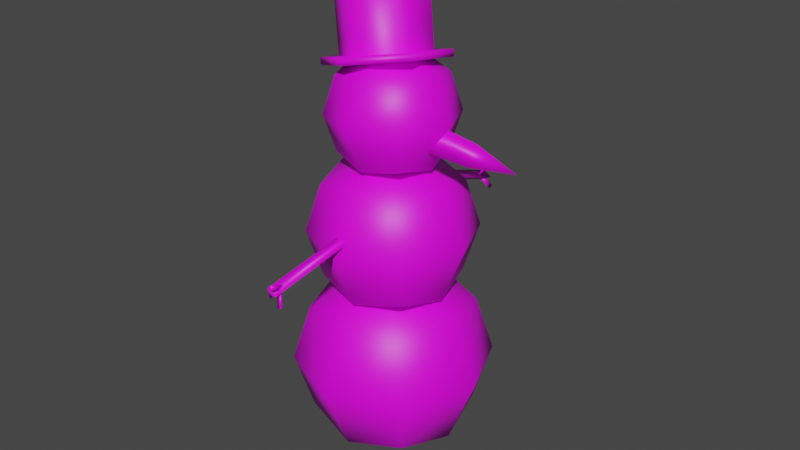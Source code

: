 # Source: snowman.blend  (saved by Blender 3.6.13; exported with 4.5.12 LTS)
import bpy
from mathutils import Matrix  # noqa: F401  (used for matrix-valued properties, if any)

bpy.ops.wm.read_factory_settings(use_empty=True)
scene = bpy.context.scene
scene.name = 'Scene'

# ---- images (referenced by path relative to the original .blend; pixels are not part of the script)
import os
ASSET_DIR = os.environ.get("B2B_ASSET_DIR", "")  # directory of the original .blend (textures are referenced by path, not embedded)
HERE = os.path.dirname(os.path.abspath(__file__))  # packed textures are extracted next to this script under _unpacked/

def load_image(name, relpath, width, height, colorspace="sRGB"):
    """Load a texture the original file referenced (path relative to the .blend, or extracted next to this script)."""
    p = next((c for c in (os.path.join(HERE, relpath), os.path.join(ASSET_DIR, relpath)) if relpath and os.path.exists(c)), "")
    if p:
        img = bpy.data.images.load(p, check_existing=True)
        img.name = name
    else:  # same state as the original file: an image datablock whose file is absent (Cycles renders it pink)
        img = bpy.data.images.new(name, width, height)
        img.source = "FILE"
        img.filepath = "//" + (relpath or name)
    img.colorspace_settings.name = colorspace
    return img
img_snowman = load_image('snowman', 'snowman.png', 1024, 1024, 'sRGB')

# ---- materials (node trees are filled in below, after node groups)
mat_material_001 = bpy.data.materials.new('Material.001')
mat_material_001.use_transparent_shadow = False

# ---- material node trees
mat_material_001.use_nodes = True; mat_material_001.node_tree.nodes.clear()
_N = mat_material_001.node_tree.nodes; _L = mat_material_001.node_tree.links
n0 = _N.new('ShaderNodeBsdfPrincipled'); n0.name = 'Principled BSDF'; n0.location = (10, 300)
n0.distribution = 'GGX'
n0.subsurface_method = 'RANDOM_WALK_SKIN'
n0.inputs[3].default_value = 1.45
n0.inputs[27].default_value = (0.0, 0.0, 0.0, 1.0)
n0.inputs[28].default_value = 1.0
n1 = _N.new('ShaderNodeOutputMaterial'); n1.name = 'Material Output'; n1.location = (300, 300)
n2 = _N.new('ShaderNodeTexImage'); n2.name = 'Image Texture'; n2.location = (-280, 280)
n2.image = img_snowman
_L.new(n0.outputs[0], n1.inputs[0])
_L.new(n2.outputs[0], n0.inputs[0])
n1.is_active_output = True

# ---- world
world_world = bpy.data.worlds.new('World'); scene.world = world_world
world_world.use_nodes = True; world_world.node_tree.nodes.clear()
_N = world_world.node_tree.nodes; _L = world_world.node_tree.links
n0 = _N.new('ShaderNodeOutputWorld'); n0.name = 'World Output'; n0.location = (300, 300)
n1 = _N.new('ShaderNodeBackground'); n1.name = 'Background'; n1.location = (10, 300)
n1.inputs[0].default_value = (0.05088, 0.05088, 0.05088, 1.0)
_L.new(n1.outputs[0], n0.inputs[0])
n0.is_active_output = True
world_world.color = (0.05088, 0.05088, 0.05088)
world_world.use_sun_shadow = False
world_world.sun_shadow_jitter_overblur = 0.0

# ---- meshes
me_roundcube = bpy.data.meshes.new('Roundcube')
me_roundcube.from_pydata([(-0.1892, -0.1892, 0.08015), (-1.796e-08, -0.2317, 0.03763), (-0.2317, -0.2317, 0.2693), (-2.635e-08, -0.3276, 0.2693), (0.1892, -0.1892, 0.08015), (0.2317, -2.545e-08, 0.03763), (0.2317, -0.2317, 0.2693), (0.3276, -3.384e-08, 0.2693), (0.1892, 0.1892, 0.08015), (2.255e-08, 0.2317, 0.03763), (0.2317, 0.2317, 0.2693), (3.093e-08, 0.3276, 0.2693), (-0.1892, 0.1892, 0.08015), (-0.2317, 1.506e-08, 0.03763), (-0.2317, 0.2317, 0.2693), (-0.3276, 2.345e-08, 0.2693), (2.292e-09, -5.195e-09, -0.05833), (-0.1892, -0.1892, 0.4585), (-1.796e-08, -0.2317, 0.501), (0.1892, -0.1892, 0.4585), (-0.2317, 1.506e-08, 0.501), (2.292e-09, -5.195e-09, 0.5969), (0.2317, -2.545e-08, 0.501), (-0.1892, 0.1892, 0.4585), (2.255e-08, 0.2317, 0.501), (0.1892, 0.1892, 0.4585), (-0.1571, -0.1571, 0.5728), (-1.453e-08, -0.1924, 0.5375), (-0.1924, -0.1924, 0.73), (-2.15e-08, -0.2721, 0.73), (0.1571, -0.1571, 0.5728), (0.1924, -2.24e-08, 0.5375), (0.1924, -0.1924, 0.73), (0.2721, -2.937e-08, 0.73), (0.1571, 0.1571, 0.5728), (1.911e-08, 0.1924, 0.5375), (0.1924, 0.1924, 0.73), (2.608e-08, 0.2721, 0.73), (-0.1571, 0.1571, 0.5728), (-0.1924, 1.124e-08, 0.5375), (-0.1924, 0.1924, 0.73), (-0.2721, 1.821e-08, 0.73), (2.292e-09, -5.577e-09, 0.4578), (-0.1571, -0.1571, 0.8871), (-1.453e-08, -0.1924, 0.9224), (0.1571, -0.1571, 0.8871), (-0.1924, 1.124e-08, 0.9224), (2.292e-09, -5.577e-09, 1.002), (0.1924, -2.24e-08, 0.9224), (-0.1571, 0.1571, 0.8871), (1.911e-08, 0.1924, 0.9224), (0.1571, 0.1571, 0.8871), (-0.1201, -0.1201, 0.9926), (-1.083e-08, -0.147, 0.9656), (-0.147, -0.147, 1.113), (-1.616e-08, -0.208, 1.113), (0.1201, -0.1201, 0.9926), (0.147, -1.779e-08, 0.9656), (0.147, -0.147, 1.113), (0.208, -2.312e-08, 1.113), (0.1201, 0.1201, 0.9926), (1.488e-08, 0.147, 0.9656), (0.147, 0.147, 1.113), (2.02e-08, 0.208, 1.113), (-0.1201, 0.1201, 0.9926), (-0.147, 7.918e-09, 0.9656), (-0.147, 0.147, 1.113), (-0.208, 1.324e-08, 1.113), (2.022e-09, -4.938e-09, 0.9047), (-0.1201, -0.1201, 1.233), (-1.083e-08, -0.147, 1.26), (0.1201, -0.1201, 1.233), (-0.147, 7.918e-09, 1.26), (2.022e-09, -4.938e-09, 1.321), (0.147, -1.779e-08, 1.26), (-0.1201, 0.1201, 1.233), (1.488e-08, 0.147, 1.26), (0.1201, 0.1201, 1.233), (0.2959, 0.01563, 1.083), (0.2795, 0.05439, 1.025), (0.2882, -0.01695, 1.02), (0.4219, 0.03604, 1.017), (0.1722, -0.004105, 1.114), (0.1528, 0.04142, 1.046), (0.1631, -0.04237, 1.039), (-0.01711, 0.2078, 0.8485), (0.01599, 0.2023, 0.8329), (-0.01711, 0.1968, 0.8173), (-0.01711, 0.5016, 0.7456), (0.01599, 0.4961, 0.73), (-0.01711, 0.4906, 0.7143), (-0.0007154, 0.4446, 0.7509), (0.005719, 0.4574, 0.7438), (-0.008585, 0.4565, 0.7508), (0.01375, 0.4715, 0.7985), (0.02162, 0.4596, 0.7985), (0.02805, 0.4723, 0.7915), (0.01645, 0.4887, 0.689), (0.01747, 0.5012, 0.6988), (0.004506, 0.4962, 0.691), (-0.008684, 0.4643, 0.7334), (0.00326, 0.4567, 0.7314), (0.004278, 0.4693, 0.7412), (-0.007615, -0.223, 0.7581), (0.02346, -0.2253, 0.7781), (-0.01127, -0.2276, 0.7907), (-0.002534, -0.5312, 0.7147), (0.02854, -0.5335, 0.7347), (-0.006191, -0.5359, 0.7473), (0.007375, -0.4933, 0.732), (0.01422, -0.5047, 0.7408), (-0.0002717, -0.5052, 0.7341), (0.02112, -0.527, 0.6888), (0.02877, -0.5151, 0.6867), (0.03561, -0.5266, 0.6954), (0.02456, -0.5457, 0.7742), (0.02719, -0.5524, 0.76), (0.01328, -0.5515, 0.7677), (0.002703, -0.5037, 0.7434), (0.01399, -0.4979, 0.7499), (0.01662, -0.5046, 0.7357), (0.1253, 0.1256, 1.277), (-0.04173, 0.2161, 1.22), (-0.04532, 0.1635, 1.245), (-0.1113, 0.2127, 1.517), (0.07438, 0.09867, 1.285), (0.008431, 0.1479, 1.557), (0.07438, -0.04116, 1.311), (0.008431, 0.008036, 1.583), (-0.04532, -0.1162, 1.295), (-0.1113, -0.06696, 1.567), (-0.165, -0.05132, 1.254), (-0.231, -0.002128, 1.526), (-0.165, 0.0885, 1.229), (-0.231, 0.1377, 1.501), (0.1253, -0.06946, 1.312), (-0.04173, -0.1741, 1.29), (-0.2087, -0.08365, 1.233), (-0.2087, 0.1114, 1.198), (-0.04693, 0.22, 1.241), (-0.2139, 0.1153, 1.22), (-0.2139, -0.07976, 1.255), (-0.04693, -0.1702, 1.312), (0.1201, -0.06558, 1.333), (0.1201, 0.1295, 1.298)], [], [(0, 1, 3, 2), (1, 4, 6, 3), (2, 3, 18, 17), (3, 6, 19, 18), (4, 5, 7, 6), (5, 8, 10, 7), (6, 7, 22, 19), (7, 10, 25, 22), (8, 9, 11, 10), (9, 12, 14, 11), (10, 11, 24, 25), (11, 14, 23, 24), (12, 13, 15, 14), (13, 0, 2, 15), (14, 15, 20, 23), (15, 2, 17, 20), (12, 9, 16, 13), (9, 8, 5, 16), (13, 16, 1, 0), (16, 5, 4, 1), (17, 18, 21, 20), (18, 19, 22, 21), (20, 21, 24, 23), (21, 22, 25, 24), (26, 27, 29, 28), (27, 30, 32, 29), (28, 29, 44, 43), (29, 32, 45, 44), (30, 31, 33, 32), (31, 34, 36, 33), (32, 33, 48, 45), (33, 36, 51, 48), (34, 35, 37, 36), (35, 38, 40, 37), (36, 37, 50, 51), (37, 40, 49, 50), (38, 39, 41, 40), (39, 26, 28, 41), (40, 41, 46, 49), (41, 28, 43, 46), (38, 35, 42, 39), (35, 34, 31, 42), (39, 42, 27, 26), (42, 31, 30, 27), (43, 44, 47, 46), (44, 45, 48, 47), (46, 47, 50, 49), (47, 48, 51, 50), (52, 53, 55, 54), (53, 56, 58, 55), (54, 55, 70, 69), (55, 58, 71, 70), (56, 57, 59, 58), (57, 60, 62, 59), (58, 59, 74, 71), (59, 62, 77, 74), (60, 61, 63, 62), (61, 64, 66, 63), (62, 63, 76, 77), (63, 66, 75, 76), (64, 65, 67, 66), (65, 52, 54, 67), (66, 67, 72, 75), (67, 54, 69, 72), (64, 61, 68, 65), (61, 60, 57, 68), (65, 68, 53, 52), (68, 57, 56, 53), (69, 70, 73, 72), (70, 71, 74, 73), (72, 73, 76, 75), (73, 74, 77, 76), (78, 81, 79), (80, 78, 82, 84), (79, 81, 80), (80, 81, 78), (79, 80, 84, 83), (78, 79, 83, 82), (88, 89, 90), (86, 87, 90, 89), (85, 86, 89, 88), (87, 85, 88, 90), (91, 93, 92), (95, 96, 94), (92, 93, 94, 96), (91, 92, 96, 95), (93, 91, 95, 94), (97, 99, 98), (101, 102, 100), (98, 99, 100, 102), (97, 98, 102, 101), (99, 97, 101, 100), (106, 107, 108), (104, 105, 108, 107), (103, 104, 107, 106), (105, 103, 106, 108), (109, 111, 110), (113, 114, 112), (110, 111, 112, 114), (109, 110, 114, 113), (111, 109, 113, 112), (115, 117, 116), (119, 120, 118), (116, 117, 118, 120), (115, 116, 120, 119), (117, 115, 119, 118), (122, 138, 140, 139), (123, 124, 126, 125), (121, 122, 139, 144), (125, 126, 128, 127), (136, 135, 143, 142), (135, 121, 144, 143), (127, 128, 130, 129), (138, 137, 141, 140), (144, 139, 140, 141, 142, 143), (129, 130, 132, 131), (126, 124, 134, 132, 130, 128), (121, 135, 136, 137, 138, 122), (131, 132, 134, 133), (137, 136, 142, 141), (133, 134, 124, 123)])
me_roundcube.polygons.foreach_set('use_smooth', [True] * 121)
_uv = me_roundcube.uv_layers.new(name='UVMap')
_uv.uv.foreach_set('vector', [0.376, 0.01939, 0.389, 0.1102, 0.2833, 0.1077, 0.2859, 0.002042, 0.389, 0.1102, 0.3716, 0.2004, 0.2808, 0.2133, 0.2833, 0.1077, 0.2859, 0.002042, 0.2833, 0.1077, 0.1777, 0.1051, 0.195, 0.01499, 0.2833, 0.1077, 0.2808, 0.2133, 0.1906, 0.196, 0.1777, 0.1051, 0.3716, 0.2004, 0.4134, 0.2821, 0.3127, 0.314, 0.2808, 0.2133, 0.4134, 0.2821, 0.4264, 0.3729, 0.3447, 0.4148, 0.3127, 0.314, 0.2808, 0.2133, 0.3127, 0.314, 0.212, 0.346, 0.1991, 0.2552, 0.3127, 0.314, 0.3447, 0.4148, 0.2538, 0.4277, 0.212, 0.346, 0.4348, 0.4321, 0.4478, 0.523, 0.3421, 0.5204, 0.3447, 0.4148, 0.4478, 0.523, 0.4304, 0.6131, 0.3396, 0.626, 0.3421, 0.5204, 0.3447, 0.4148, 0.3421, 0.5204, 0.2365, 0.5178, 0.2538, 0.4277, 0.3421, 0.5204, 0.3396, 0.626, 0.2494, 0.6087, 0.2365, 0.5178, 0.4304, 0.6131, 0.4723, 0.6948, 0.3716, 0.7268, 0.3396, 0.626, 0.4723, 0.6948, 0.4852, 0.7857, 0.4035, 0.8275, 0.3716, 0.7268, 0.3396, 0.626, 0.3716, 0.7268, 0.2708, 0.7587, 0.2579, 0.6679, 0.3716, 0.7268, 0.4035, 0.8275, 0.3127, 0.8404, 0.2708, 0.7587, 0.6074, 0.3773, 0.5165, 0.3903, 0.5191, 0.2846, 0.6247, 0.2872, 0.5165, 0.3903, 0.4264, 0.3729, 0.4134, 0.2821, 0.5191, 0.2846, 0.6247, 0.2872, 0.5191, 0.2846, 0.5217, 0.179, 0.6118, 0.1963, 0.5191, 0.2846, 0.4134, 0.2821, 0.4308, 0.1919, 0.5217, 0.179, 0.01807, 0.2508, 0.1089, 0.2378, 0.1064, 0.3435, 0.0007253, 0.3409, 0.1089, 0.2378, 0.1991, 0.2552, 0.212, 0.346, 0.1064, 0.3435, 0.0007253, 0.3409, 0.1064, 0.3435, 0.1038, 0.4491, 0.01368, 0.4318, 0.1064, 0.3435, 0.212, 0.346, 0.1947, 0.4361, 0.1038, 0.4491, 0.3229, 0.01762, 0.3304, 0.09348, 0.2428, 0.08757, 0.2488, 0.0, 0.3304, 0.09348, 0.3128, 0.1676, 0.2369, 0.1751, 0.2428, 0.08757, 0.2488, 0.0, 0.2428, 0.08757, 0.1553, 0.08166, 0.1729, 0.007491, 0.2428, 0.08757, 0.2369, 0.1751, 0.1628, 0.1575, 0.1553, 0.08166, 0.3128, 0.1676, 0.3446, 0.2369, 0.2599, 0.2599, 0.2369, 0.1751, 0.3446, 0.2369, 0.3521, 0.3128, 0.2828, 0.3446, 0.2599, 0.2599, 0.2369, 0.1751, 0.2599, 0.2599, 0.1751, 0.2828, 0.1676, 0.2069, 0.2599, 0.2599, 0.2828, 0.3446, 0.2069, 0.3521, 0.1751, 0.2828, 0.3569, 0.3622, 0.3644, 0.4381, 0.2769, 0.4321, 0.2828, 0.3446, 0.3644, 0.4381, 0.3468, 0.5122, 0.271, 0.5197, 0.2769, 0.4321, 0.2828, 0.3446, 0.2769, 0.4321, 0.1893, 0.4262, 0.2069, 0.3521, 0.2769, 0.4321, 0.271, 0.5197, 0.1968, 0.5021, 0.1893, 0.4262, 0.3468, 0.5122, 0.3786, 0.5815, 0.2939, 0.6044, 0.271, 0.5197, 0.3786, 0.5815, 0.3861, 0.6574, 0.3168, 0.6892, 0.2939, 0.6044, 0.271, 0.5197, 0.2939, 0.6044, 0.2092, 0.6274, 0.2017, 0.5515, 0.2939, 0.6044, 0.3168, 0.6892, 0.2409, 0.6966, 0.2092, 0.6274, 0.5021, 0.3229, 0.4262, 0.3304, 0.4321, 0.2428, 0.5197, 0.2488, 0.4262, 0.3304, 0.3521, 0.3128, 0.3446, 0.2369, 0.4321, 0.2428, 0.5197, 0.2488, 0.4321, 0.2428, 0.4381, 0.1553, 0.5122, 0.1729, 0.4321, 0.2428, 0.3446, 0.2369, 0.3622, 0.1628, 0.4381, 0.1553, 0.01762, 0.1968, 0.09348, 0.1893, 0.08757, 0.2769, 0.0, 0.271, 0.09348, 0.1893, 0.1676, 0.2069, 0.1751, 0.2828, 0.08757, 0.2769, 0.0, 0.271, 0.08757, 0.2769, 0.08166, 0.3644, 0.007491, 0.3468, 0.08757, 0.2769, 0.1751, 0.2828, 0.1575, 0.3569, 0.08166, 0.3644, 0.7278, 0.5081, 0.7298, 0.4499, 0.7955, 0.4632, 0.7822, 0.5289, 0.7298, 0.4499, 0.7506, 0.3955, 0.8089, 0.3974, 0.7955, 0.4632, 0.7822, 0.5289, 0.7955, 0.4632, 0.8613, 0.4765, 0.8405, 0.5309, 0.7955, 0.4632, 0.8089, 0.3974, 0.8633, 0.4183, 0.8613, 0.4765, 0.7506, 0.3955, 0.7336, 0.3398, 0.8, 0.331, 0.8089, 0.3974, 0.7336, 0.3398, 0.7355, 0.2815, 0.7912, 0.2645, 0.8, 0.331, 0.8089, 0.3974, 0.8, 0.331, 0.8665, 0.3221, 0.8646, 0.3804, 0.8, 0.331, 0.7912, 0.2645, 0.8495, 0.2664, 0.8665, 0.3221, 0.7368, 0.2436, 0.7388, 0.1854, 0.8045, 0.1987, 0.7912, 0.2645, 0.7388, 0.1854, 0.7596, 0.131, 0.8179, 0.133, 0.8045, 0.1987, 0.7912, 0.2645, 0.8045, 0.1987, 0.8703, 0.212, 0.8495, 0.2664, 0.8045, 0.1987, 0.8179, 0.133, 0.8723, 0.1538, 0.8703, 0.212, 0.7596, 0.131, 0.7426, 0.07531, 0.809, 0.06649, 0.8179, 0.133, 0.7426, 0.07531, 0.7445, 0.01709, 0.8002, 0.0, 0.809, 0.06649, 0.8179, 0.133, 0.809, 0.06649, 0.8755, 0.05768, 0.8736, 0.1159, 0.809, 0.06649, 0.8002, 0.0, 0.8585, 0.001982, 0.8755, 0.05768, 0.6229, 0.2587, 0.6811, 0.2607, 0.6678, 0.3265, 0.6021, 0.3131, 0.6811, 0.2607, 0.7355, 0.2815, 0.7336, 0.3398, 0.6678, 0.3265, 0.6021, 0.3131, 0.6678, 0.3265, 0.6545, 0.3922, 0.6001, 0.3714, 0.6678, 0.3265, 0.7336, 0.3398, 0.7127, 0.3942, 0.6545, 0.3922, 0.9772, 0.4032, 0.919, 0.4012, 0.9323, 0.3355, 0.998, 0.3488, 0.919, 0.4012, 0.8646, 0.3804, 0.8665, 0.3221, 0.9323, 0.3355, 0.998, 0.3488, 0.9323, 0.3355, 0.9456, 0.2697, 1.0, 0.2906, 0.9323, 0.3355, 0.8665, 0.3221, 0.8874, 0.2677, 0.9456, 0.2697, 0.557, 0.08047, 0.4941, 0.07825, 0.5509, 0.05264, 0.5531, 0.1119, 0.557, 0.08047, 0.6117, 0.07679, 0.6117, 0.1152, 0.5509, 0.05264, 0.4941, 0.07825, 0.536, 0.02447, 0.5531, 0.1119, 0.4941, 0.07825, 0.557, 0.08047, 0.5509, 0.05264, 0.536, 0.02447, 0.5908, 0.0, 0.6044, 0.03687, 0.557, 0.08047, 0.5509, 0.05264, 0.6044, 0.03687, 0.6117, 0.07679, 0.01172, 0.9555, 0.02475, 0.9457, 0.02475, 0.962, 0.1617, 0.9457, 0.1617, 0.962, 0.02475, 0.962, 0.02475, 0.9457, 0.1617, 0.9294, 0.1617, 0.9457, 0.02475, 0.9457, 0.02475, 0.9294, 0.1617, 0.962, 0.1617, 0.9766, 0.02475, 0.9766, 0.02475, 0.962, 0.1217, 0.9257, 0.1369, 0.9177, 0.1383, 0.9209, 0.161, 0.9077, 0.1567, 0.9158, 0.1527, 0.9075, 0.1383, 0.9209, 0.1369, 0.9177, 0.1527, 0.9075, 0.1567, 0.9158, 0.1217, 0.9257, 0.1383, 0.9209, 0.1567, 0.9158, 0.158, 0.9257, 0.1369, 0.9177, 0.1217, 0.9257, 0.1477, 0.9009, 0.1527, 0.9075, 0.1336, 0.9723, 0.1364, 0.9639, 0.1434, 0.971, 0.1688, 0.9552, 0.1692, 0.957, 0.167, 0.9562, 0.1434, 0.971, 0.1364, 0.9639, 0.167, 0.9562, 0.1692, 0.957, 0.1496, 0.9766, 0.1434, 0.971, 0.1692, 0.957, 0.1688, 0.9552, 0.1364, 0.9639, 0.1295, 0.9552, 0.1688, 0.9552, 0.167, 0.9562, 0.02678, 0.9114, 0.01222, 0.9042, 0.02678, 0.8969, 0.1637, 0.8806, 0.1637, 0.8969, 0.02678, 0.8969, 0.02678, 0.8806, 0.1637, 0.9114, 0.1637, 0.9277, 0.02678, 0.9277, 0.02678, 0.9114, 0.1637, 0.8969, 0.1637, 0.9114, 0.02678, 0.9114, 0.02678, 0.8969, 0.1293, 0.9515, 0.1275, 0.9521, 0.1272, 0.9512, 0.1621, 0.9431, 0.1548, 0.9357, 0.1651, 0.9343, 0.1272, 0.9512, 0.1275, 0.9521, 0.1482, 0.9296, 0.1548, 0.9357, 0.1293, 0.9515, 0.1272, 0.9512, 0.1548, 0.9357, 0.1621, 0.9431, 0.1275, 0.9521, 0.1293, 0.9515, 0.1621, 0.9431, 0.1621, 0.9521, 0.05113, 0.9183, 0.04266, 0.919, 0.04621, 0.9102, 0.01172, 0.9006, 0.02812, 0.9057, 0.02639, 0.9086, 0.04621, 0.9102, 0.04266, 0.919, 0.02639, 0.9086, 0.02812, 0.9057, 0.04742, 0.9006, 0.04621, 0.9102, 0.02812, 0.9057, 0.01172, 0.9006, 0.04266, 0.919, 0.03736, 0.9257, 0.01172, 0.9006, 0.02639, 0.9086, 0.9069, 0.9726, 0.9941, 0.9726, 0.9941, 0.9824, 0.9069, 0.9824, 0.6504, 0.9824, 0.6504, 0.8574, 0.7129, 0.8574, 0.7129, 0.9824, 0.8197, 0.9726, 0.9069, 0.9726, 0.9069, 0.9824, 0.8197, 0.9824, 0.7129, 0.9824, 0.7129, 0.8574, 0.7754, 0.8574, 0.7754, 0.9824, 0.6453, 0.9726, 0.7325, 0.9726, 0.7325, 0.9824, 0.6453, 0.9824, 0.7325, 0.9726, 0.8197, 0.9726, 0.8197, 0.9824, 0.7325, 0.9824, 0.7754, 0.9824, 0.7754, 0.8574, 0.8379, 0.8574, 0.8379, 0.9824, 0.9505, 0.8314, 0.8633, 0.8314, 0.8633, 0.8215, 0.9505, 0.8215, 0.9505, 0.6704, 0.9941, 0.746, 0.9505, 0.8215, 0.8633, 0.8215, 0.8197, 0.746, 0.8633, 0.6704, 0.8379, 0.9824, 0.8379, 0.8574, 0.9004, 0.8574, 0.9004, 0.9824, 0.9629, 0.7491, 0.9941, 0.8033, 0.9629, 0.8574, 0.9004, 0.8574, 0.8691, 0.8033, 0.9004, 0.7491, 0.9505, 0.9824, 0.8633, 0.9824, 0.8197, 0.9069, 0.8633, 0.8314, 0.9505, 0.8314, 0.9941, 0.9069, 0.9004, 0.9824, 0.9004, 0.8574, 0.9629, 0.8574, 0.9629, 0.9824, 0.5581, 0.9726, 0.6453, 0.9726, 0.6453, 0.9824, 0.5581, 0.9824, 0.5879, 0.9824, 0.5879, 0.8574, 0.6504, 0.8574, 0.6504, 0.9824])
me_roundcube.materials.append(mat_material_001)
me_roundcube.update()

# ---- objects
ob_snowman_col = bpy.data.objects.new('Snowman.col', me_roundcube)

# ---- transforms, parenting, visibility, modifiers, constraints
ob_snowman_col.location = (0.0, 0.0, 0.0)

# ---- collection membership
scene.collection.objects.link(ob_snowman_col)

# ---- scene / render settings (as saved in the file)
scene.frame_start = 1; scene.frame_end = 250; scene.frame_set(1)
scene.render.engine = 'BLENDER_EEVEE_NEXT'
scene.cycles.sampling_pattern = 'TABULATED_SOBOL'
scene.view_settings.view_transform = 'Filmic'
bpy.context.view_layer.update()

# ---- added for rendering (the .blend has no active camera and no usable light): camera, sun
cam_auto = bpy.data.cameras.new('AutoCamera')
cam_auto.lens = 50.0
cam_auto.sensor_width = 36.0
cam_auto.clip_end = 1000.0
ob_auto_camera = bpy.data.objects.new('AutoCamera', cam_auto)
scene.collection.objects.link(ob_auto_camera)
ob_auto_camera.location = (1.98022, -2.3451, 2.30857)
ob_auto_camera.rotation_euler = (1.09748, -7.21219e-08, 0.694738)
scene.camera = ob_auto_camera
light_auto_sun = bpy.data.lights.new('AutoSun', 'SUN')
light_auto_sun.energy = 3.0
light_auto_sun.angle = 0.0523599
ob_auto_sun = bpy.data.objects.new('AutoSun', light_auto_sun)
scene.collection.objects.link(ob_auto_sun)
ob_auto_sun.rotation_euler = (0.872665, 0.174533, 0.523599)
bpy.context.view_layer.update()
